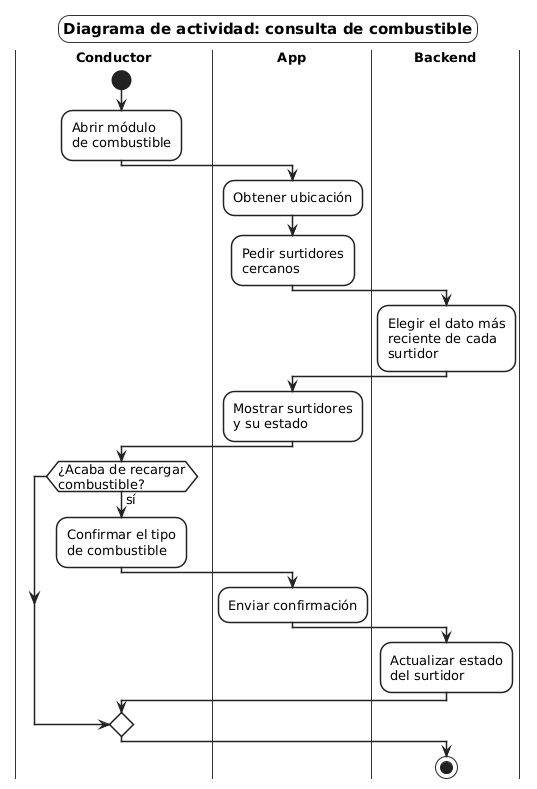

The diagram above was rendered by PlantUML. Its source (embedded in the PNG):
@startuml ACT-04_Combustible
' Diagrama de actividad general: consultar combustible y confirmar recarga (CU-05)
skinparam shadowing false
skinparam defaultFontName "DejaVu Sans"
skinparam defaultFontSize 13
skinparam wrapWidth 160
skinparam ArrowColor #222222
skinparam backgroundColor white
skinparam titleBorderThickness 1
skinparam titleBorderColor #333333
skinparam titleBorderRoundCorner 0
skinparam titleFontSize 15
skinparam titleBackgroundColor white
skinparam roundCorner 22
skinparam activity {
  BackgroundColor white
  BorderColor #222222
  BorderThickness 1.5
  DiamondBackgroundColor white
  DiamondBorderColor #222222
  StartColor #222222
  EndColor #222222
}
skinparam swimlane {
  BorderColor #333333
  BorderThickness 1
  TitleFontStyle bold
}
skinparam note {
  BackgroundColor white
  BorderColor #777777
}

title Diagrama de actividad: consulta de combustible

|Conductor|
start
:Abrir módulo\nde combustible;
|App|
:Obtener ubicación;
:Pedir surtidores\ncercanos;
|Backend|
:Elegir el dato más\nreciente de cada surtidor;
|App|
:Mostrar surtidores\ny su estado;
|Conductor|
if (¿Acaba de recargar\ncombustible?) then (sí)
  :Confirmar el tipo\nde combustible;
  |App|
  :Enviar confirmación;
  |Backend|
  :Actualizar estado\ndel surtidor;
endif
stop

@enduml